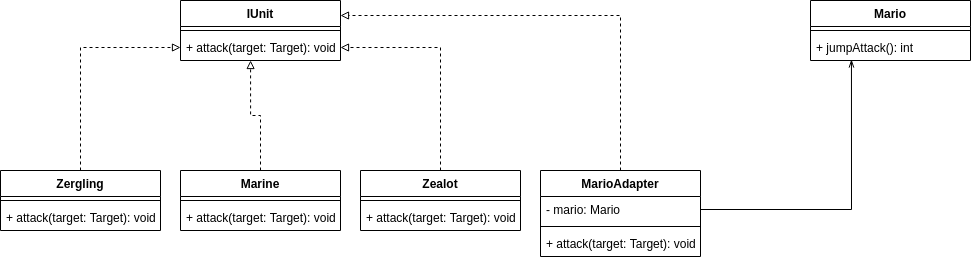

The diagram above was exported from draw.io. Its source (the exported page's mxGraphModel, read from the mxfile embedded in the PNG):
<mxGraphModel dx="868" dy="463" grid="1" gridSize="10" guides="1" tooltips="1" connect="1" arrows="1" fold="1" page="1" pageScale="1" pageWidth="827" pageHeight="1169" math="0" shadow="0">
  <root>
    <mxCell id="0" />
    <mxCell id="1" parent="0" />
    <mxCell id="GhJvcyl5I9J95NcS9ncD-1" value="IUnit" style="swimlane;fontStyle=1;align=center;verticalAlign=top;childLayout=stackLayout;horizontal=1;startSize=26;horizontalStack=0;resizeParent=1;resizeParentMax=0;resizeLast=0;collapsible=1;marginBottom=0;" vertex="1" parent="1">
      <mxGeometry x="220" y="60" width="160" height="60" as="geometry" />
    </mxCell>
    <mxCell id="GhJvcyl5I9J95NcS9ncD-3" value="" style="line;strokeWidth=1;fillColor=none;align=left;verticalAlign=middle;spacingTop=-1;spacingLeft=3;spacingRight=3;rotatable=0;labelPosition=right;points=[];portConstraint=eastwest;" vertex="1" parent="GhJvcyl5I9J95NcS9ncD-1">
      <mxGeometry y="26" width="160" height="8" as="geometry" />
    </mxCell>
    <mxCell id="GhJvcyl5I9J95NcS9ncD-4" value="+ attack(target: Target): void" style="text;strokeColor=none;fillColor=none;align=left;verticalAlign=top;spacingLeft=4;spacingRight=4;overflow=hidden;rotatable=0;points=[[0,0.5],[1,0.5]];portConstraint=eastwest;" vertex="1" parent="GhJvcyl5I9J95NcS9ncD-1">
      <mxGeometry y="34" width="160" height="26" as="geometry" />
    </mxCell>
    <mxCell id="GhJvcyl5I9J95NcS9ncD-10" style="edgeStyle=orthogonalEdgeStyle;rounded=0;orthogonalLoop=1;jettySize=auto;html=1;exitX=0.5;exitY=0;exitDx=0;exitDy=0;entryX=0.438;entryY=1;entryDx=0;entryDy=0;entryPerimeter=0;endArrow=block;endFill=0;dashed=1;" edge="1" parent="1" source="GhJvcyl5I9J95NcS9ncD-5" target="GhJvcyl5I9J95NcS9ncD-4">
      <mxGeometry relative="1" as="geometry" />
    </mxCell>
    <mxCell id="GhJvcyl5I9J95NcS9ncD-5" value="Marine" style="swimlane;fontStyle=1;align=center;verticalAlign=top;childLayout=stackLayout;horizontal=1;startSize=26;horizontalStack=0;resizeParent=1;resizeParentMax=0;resizeLast=0;collapsible=1;marginBottom=0;" vertex="1" parent="1">
      <mxGeometry x="220" y="230" width="160" height="60" as="geometry" />
    </mxCell>
    <mxCell id="GhJvcyl5I9J95NcS9ncD-7" value="" style="line;strokeWidth=1;fillColor=none;align=left;verticalAlign=middle;spacingTop=-1;spacingLeft=3;spacingRight=3;rotatable=0;labelPosition=right;points=[];portConstraint=eastwest;" vertex="1" parent="GhJvcyl5I9J95NcS9ncD-5">
      <mxGeometry y="26" width="160" height="8" as="geometry" />
    </mxCell>
    <mxCell id="GhJvcyl5I9J95NcS9ncD-8" value="+ attack(target: Target): void" style="text;strokeColor=none;fillColor=none;align=left;verticalAlign=top;spacingLeft=4;spacingRight=4;overflow=hidden;rotatable=0;points=[[0,0.5],[1,0.5]];portConstraint=eastwest;" vertex="1" parent="GhJvcyl5I9J95NcS9ncD-5">
      <mxGeometry y="34" width="160" height="26" as="geometry" />
    </mxCell>
    <mxCell id="GhJvcyl5I9J95NcS9ncD-19" style="edgeStyle=orthogonalEdgeStyle;rounded=0;orthogonalLoop=1;jettySize=auto;html=1;exitX=0.5;exitY=0;exitDx=0;exitDy=0;entryX=0;entryY=0.5;entryDx=0;entryDy=0;dashed=1;endArrow=block;endFill=0;" edge="1" parent="1" source="GhJvcyl5I9J95NcS9ncD-11" target="GhJvcyl5I9J95NcS9ncD-4">
      <mxGeometry relative="1" as="geometry" />
    </mxCell>
    <mxCell id="GhJvcyl5I9J95NcS9ncD-11" value="Zergling" style="swimlane;fontStyle=1;align=center;verticalAlign=top;childLayout=stackLayout;horizontal=1;startSize=26;horizontalStack=0;resizeParent=1;resizeParentMax=0;resizeLast=0;collapsible=1;marginBottom=0;" vertex="1" parent="1">
      <mxGeometry x="40" y="230" width="160" height="60" as="geometry" />
    </mxCell>
    <mxCell id="GhJvcyl5I9J95NcS9ncD-13" value="" style="line;strokeWidth=1;fillColor=none;align=left;verticalAlign=middle;spacingTop=-1;spacingLeft=3;spacingRight=3;rotatable=0;labelPosition=right;points=[];portConstraint=eastwest;" vertex="1" parent="GhJvcyl5I9J95NcS9ncD-11">
      <mxGeometry y="26" width="160" height="8" as="geometry" />
    </mxCell>
    <mxCell id="GhJvcyl5I9J95NcS9ncD-14" value="+ attack(target: Target): void" style="text;strokeColor=none;fillColor=none;align=left;verticalAlign=top;spacingLeft=4;spacingRight=4;overflow=hidden;rotatable=0;points=[[0,0.5],[1,0.5]];portConstraint=eastwest;" vertex="1" parent="GhJvcyl5I9J95NcS9ncD-11">
      <mxGeometry y="34" width="160" height="26" as="geometry" />
    </mxCell>
    <mxCell id="GhJvcyl5I9J95NcS9ncD-20" style="edgeStyle=orthogonalEdgeStyle;rounded=0;orthogonalLoop=1;jettySize=auto;html=1;exitX=0.5;exitY=0;exitDx=0;exitDy=0;entryX=1;entryY=0.5;entryDx=0;entryDy=0;dashed=1;endArrow=block;endFill=0;" edge="1" parent="1" source="GhJvcyl5I9J95NcS9ncD-15" target="GhJvcyl5I9J95NcS9ncD-4">
      <mxGeometry relative="1" as="geometry" />
    </mxCell>
    <mxCell id="GhJvcyl5I9J95NcS9ncD-15" value="Zealot" style="swimlane;fontStyle=1;align=center;verticalAlign=top;childLayout=stackLayout;horizontal=1;startSize=26;horizontalStack=0;resizeParent=1;resizeParentMax=0;resizeLast=0;collapsible=1;marginBottom=0;" vertex="1" parent="1">
      <mxGeometry x="400" y="230" width="160" height="60" as="geometry" />
    </mxCell>
    <mxCell id="GhJvcyl5I9J95NcS9ncD-17" value="" style="line;strokeWidth=1;fillColor=none;align=left;verticalAlign=middle;spacingTop=-1;spacingLeft=3;spacingRight=3;rotatable=0;labelPosition=right;points=[];portConstraint=eastwest;" vertex="1" parent="GhJvcyl5I9J95NcS9ncD-15">
      <mxGeometry y="26" width="160" height="8" as="geometry" />
    </mxCell>
    <mxCell id="GhJvcyl5I9J95NcS9ncD-18" value="+ attack(target: Target): void" style="text;strokeColor=none;fillColor=none;align=left;verticalAlign=top;spacingLeft=4;spacingRight=4;overflow=hidden;rotatable=0;points=[[0,0.5],[1,0.5]];portConstraint=eastwest;" vertex="1" parent="GhJvcyl5I9J95NcS9ncD-15">
      <mxGeometry y="34" width="160" height="26" as="geometry" />
    </mxCell>
    <mxCell id="GhJvcyl5I9J95NcS9ncD-30" style="edgeStyle=orthogonalEdgeStyle;rounded=0;orthogonalLoop=1;jettySize=auto;html=1;exitX=0.5;exitY=0;exitDx=0;exitDy=0;entryX=1;entryY=0.25;entryDx=0;entryDy=0;endArrow=block;endFill=0;dashed=1;" edge="1" parent="1" source="GhJvcyl5I9J95NcS9ncD-21" target="GhJvcyl5I9J95NcS9ncD-1">
      <mxGeometry relative="1" as="geometry" />
    </mxCell>
    <mxCell id="GhJvcyl5I9J95NcS9ncD-21" value="MarioAdapter" style="swimlane;fontStyle=1;align=center;verticalAlign=top;childLayout=stackLayout;horizontal=1;startSize=26;horizontalStack=0;resizeParent=1;resizeParentMax=0;resizeLast=0;collapsible=1;marginBottom=0;" vertex="1" parent="1">
      <mxGeometry x="580" y="230" width="160" height="86" as="geometry" />
    </mxCell>
    <mxCell id="GhJvcyl5I9J95NcS9ncD-22" value="- mario: Mario" style="text;strokeColor=none;fillColor=none;align=left;verticalAlign=top;spacingLeft=4;spacingRight=4;overflow=hidden;rotatable=0;points=[[0,0.5],[1,0.5]];portConstraint=eastwest;" vertex="1" parent="GhJvcyl5I9J95NcS9ncD-21">
      <mxGeometry y="26" width="160" height="26" as="geometry" />
    </mxCell>
    <mxCell id="GhJvcyl5I9J95NcS9ncD-23" value="" style="line;strokeWidth=1;fillColor=none;align=left;verticalAlign=middle;spacingTop=-1;spacingLeft=3;spacingRight=3;rotatable=0;labelPosition=right;points=[];portConstraint=eastwest;" vertex="1" parent="GhJvcyl5I9J95NcS9ncD-21">
      <mxGeometry y="52" width="160" height="8" as="geometry" />
    </mxCell>
    <mxCell id="GhJvcyl5I9J95NcS9ncD-24" value="+ attack(target: Target): void" style="text;strokeColor=none;fillColor=none;align=left;verticalAlign=top;spacingLeft=4;spacingRight=4;overflow=hidden;rotatable=0;points=[[0,0.5],[1,0.5]];portConstraint=eastwest;" vertex="1" parent="GhJvcyl5I9J95NcS9ncD-21">
      <mxGeometry y="60" width="160" height="26" as="geometry" />
    </mxCell>
    <mxCell id="GhJvcyl5I9J95NcS9ncD-25" value="Mario" style="swimlane;fontStyle=1;align=center;verticalAlign=top;childLayout=stackLayout;horizontal=1;startSize=26;horizontalStack=0;resizeParent=1;resizeParentMax=0;resizeLast=0;collapsible=1;marginBottom=0;" vertex="1" parent="1">
      <mxGeometry x="850" y="60" width="160" height="60" as="geometry" />
    </mxCell>
    <mxCell id="GhJvcyl5I9J95NcS9ncD-27" value="" style="line;strokeWidth=1;fillColor=none;align=left;verticalAlign=middle;spacingTop=-1;spacingLeft=3;spacingRight=3;rotatable=0;labelPosition=right;points=[];portConstraint=eastwest;" vertex="1" parent="GhJvcyl5I9J95NcS9ncD-25">
      <mxGeometry y="26" width="160" height="8" as="geometry" />
    </mxCell>
    <mxCell id="GhJvcyl5I9J95NcS9ncD-28" value="+ jumpAttack(): int" style="text;strokeColor=none;fillColor=none;align=left;verticalAlign=top;spacingLeft=4;spacingRight=4;overflow=hidden;rotatable=0;points=[[0,0.5],[1,0.5]];portConstraint=eastwest;" vertex="1" parent="GhJvcyl5I9J95NcS9ncD-25">
      <mxGeometry y="34" width="160" height="26" as="geometry" />
    </mxCell>
    <mxCell id="GhJvcyl5I9J95NcS9ncD-29" style="edgeStyle=orthogonalEdgeStyle;rounded=0;orthogonalLoop=1;jettySize=auto;html=1;exitX=1;exitY=0.5;exitDx=0;exitDy=0;entryX=0.256;entryY=0.962;entryDx=0;entryDy=0;entryPerimeter=0;endArrow=openThin;endFill=0;" edge="1" parent="1" source="GhJvcyl5I9J95NcS9ncD-22" target="GhJvcyl5I9J95NcS9ncD-28">
      <mxGeometry relative="1" as="geometry" />
    </mxCell>
  </root>
</mxGraphModel>